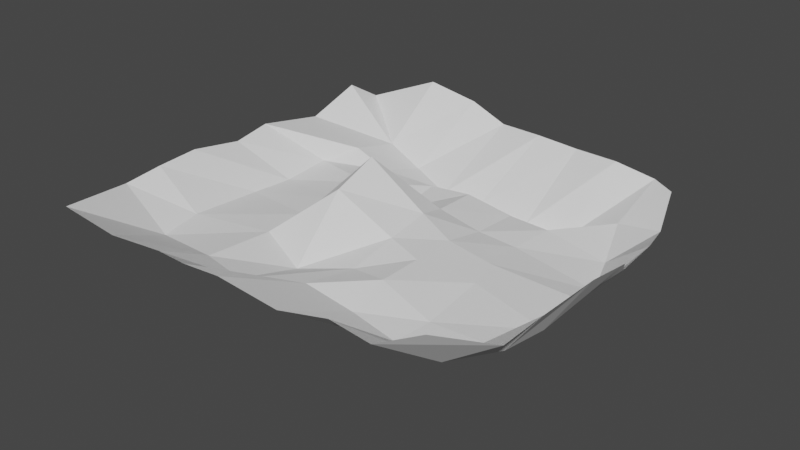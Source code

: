 # Source: terrain.blend  (saved by Blender 2.92.15; exported with 4.5.12 LTS)
import bpy
from mathutils import Matrix  # noqa: F401  (used for matrix-valued properties, if any)

bpy.ops.wm.read_factory_settings(use_empty=True)
scene = bpy.context.scene
scene.name = 'Scene'

# ---- world
world_world = bpy.data.worlds.new('World'); scene.world = world_world
world_world.use_nodes = True; world_world.node_tree.nodes.clear()
_N = world_world.node_tree.nodes; _L = world_world.node_tree.links
n0 = _N.new('ShaderNodeOutputWorld'); n0.name = 'World Output'; n0.location = (300, 300)
n1 = _N.new('ShaderNodeBackground'); n1.name = 'Background'; n1.location = (10, 300)
n1.inputs[0].default_value = (0.05088, 0.05088, 0.05088, 1.0)
_L.new(n1.outputs[0], n0.inputs[0])
n0.is_active_output = True
world_world.color = (0.05088, 0.05088, 0.05088)
world_world.use_sun_shadow = False
world_world.sun_shadow_jitter_overblur = 0.0

# ---- meshes
me_plane = bpy.data.meshes.new('Plane')
me_plane.from_pydata([(-1.016, -1.286, 0.2741), (0.895, -0.9946, 0.2111), (-1.028, 0.9278, 0.185), (0.9313, 0.9706, 0.1177), (-1.132, -0.1071, 0.1909), (-0.1047, -1.175, 0.186), (1.15, 0.1081, 0.1455), (0.06763, 1.055, 0.1726), (0.04187, 0.05698, 0.05973), (-1.137, -0.6402, 0.2251), (0.4323, -1.057, 0.128), (1.092, 0.4559, 0.07152), (-0.3908, 1.06, 0.2616), (-1.133, 0.5066, 0.1498), (-0.518, -1.162, 0.1611), (1.131, -0.5206, 0.1682), (0.5747, 1.023, 0.1686), (-0.01089, 0.5113, -0.01562), (0.0321, -0.4595, -0.03691), (-0.5, 0.0, 0.0), (0.5, 0.0, -0.04103), (0.5592, -0.5409, -0.08508), (-0.5, -0.5, 0.0), (-0.5744, 0.4895, -0.03004), (0.5, 0.5, -0.05849), (-1.153, -0.8437, 0.1937), (0.6841, -1.079, 0.1211), (1.0, 0.75, 0.0), (-0.6545, 1.011, 0.3337), (-1.137, 0.1102, 0.2243), (-0.2573, -1.233, 0.2187), (1.193, -0.2438, 0.2343), (0.3091, 1.058, 0.1566), (-0.08722, 0.7059, -0.1842), (0.04912, -0.1995, 0.0284), (-0.9119, 0.05424, -0.03243), (0.25, 0.0, 0.0), (-1.137, -0.4056, 0.2388), (0.1902, -1.117, 0.1038), (1.092, 0.2152, 0.0463), (-0.1943, 1.083, 0.1643), (-1.095, 0.7869, 0.2754), (-0.7148, -1.26, 0.2139), (1.104, -0.7643, 0.1325), (0.7954, 1.048, 0.1221), (0.0, 0.25, 0.0), (0.0, -0.75, 0.0), (-0.25, 0.0, 0.3092), (0.9469, 0.06385, -0.09371), (0.5468, -0.1849, -0.04804), (0.5256, -0.7462, -0.09838), (0.25, -0.5, 0.0), (0.94, -0.5041, -0.09403), (-0.5, -0.25, 0.0), (-0.517, -0.8787, 0.01688), (-0.9206, -0.6042, 0.004052), (-0.2342, -0.5753, -0.08285), (-0.5428, 0.7395, -0.09505), (-0.5, 0.25, 0.0), (-0.7698, 0.474, 0.05883), (-0.25, 0.5, -0.03429), (0.447, 0.752, -0.2328), (0.4623, 0.2646, -0.07278), (0.2531, 0.5232, -0.06446), (0.8457, 0.4967, -0.1241), (0.9372, 0.2402, -0.1335), (0.25, 0.25, -0.05038), (0.2222, 0.7268, -0.2004), (-0.25, 0.25, -0.07234), (-0.8905, 0.312, 0.002005), (-0.75, 0.75, 0.0), (-0.2668, -0.9122, 0.0002916), (-0.8826, -0.8409, -0.01007), (-0.9268, -0.1856, -0.02502), (0.7942, -0.7576, -0.08486), (0.2574, -0.7216, -0.06416), (0.25, -0.25, 0.0), (0.9745, -0.2525, -0.09848), (-0.25, -0.25, 0.2185), (-0.3054, 0.6779, -0.1572), (0.7404, 0.7914, -0.05545)], [], [(80, 27, 3, 44), (79, 33, 7, 40), (78, 34, 8, 47), (77, 31, 6, 48), (76, 49, 20, 36), (75, 50, 21, 51), (74, 43, 15, 52), (73, 53, 19, 35), (72, 54, 22, 55), (71, 46, 18, 56), (70, 57, 12, 28), (69, 58, 23, 59), (68, 45, 17, 60), (67, 61, 16, 32), (66, 62, 24, 63), (65, 39, 11, 64), (62, 65, 64, 24), (20, 48, 65, 62), (48, 6, 39, 65), (45, 66, 63, 17), (8, 36, 66, 45), (36, 20, 62, 66), (33, 67, 32, 7), (17, 63, 67, 33), (63, 24, 61, 67), (58, 68, 60, 23), (19, 47, 68, 58), (47, 8, 45, 68), (29, 69, 59, 13), (4, 35, 69, 29), (35, 19, 58, 69), (41, 70, 28, 2), (13, 59, 70, 41), (59, 23, 57, 70), (54, 71, 56, 22), (14, 30, 71, 54), (30, 5, 46, 71), (25, 72, 55, 9), (0, 42, 72, 25), (42, 14, 54, 72), (37, 73, 35, 4), (9, 55, 73, 37), (55, 22, 53, 73), (50, 74, 52, 21), (10, 26, 74, 50), (26, 1, 43, 74), (46, 75, 51, 18), (5, 38, 75, 46), (38, 10, 50, 75), (34, 76, 36, 8), (18, 51, 76, 34), (51, 21, 49, 76), (49, 77, 48, 20), (21, 52, 77, 49), (52, 15, 31, 77), (53, 78, 47, 19), (22, 56, 78, 53), (56, 18, 34, 78), (57, 79, 40, 12), (23, 60, 79, 57), (60, 17, 33, 79), (61, 80, 44, 16), (24, 64, 80, 61), (64, 11, 27, 80)])
_uv = me_plane.uv_layers.new(name='UVMap')
_uv.uv.foreach_set('vector', [0.875, 0.875, 1.0, 0.875, 1.0, 1.0, 0.875, 1.0, 0.375, 0.875, 0.5, 0.875, 0.5, 1.0, 0.375, 1.0, 0.375, 0.375, 0.5, 0.375, 0.5, 0.5, 0.375, 0.5, 0.875, 0.375, 1.0, 0.375, 1.0, 0.5, 0.875, 0.5, 0.625, 0.375, 0.75, 0.375, 0.75, 0.5, 0.625, 0.5, 0.625, 0.125, 0.75, 0.125, 0.75, 0.25, 0.625, 0.25, 0.875, 0.125, 1.0, 0.125, 1.0, 0.25, 0.875, 0.25, 0.125, 0.375, 0.25, 0.375, 0.25, 0.5, 0.125, 0.5, 0.125, 0.125, 0.25, 0.125, 0.25, 0.25, 0.125, 0.25, 0.375, 0.125, 0.5, 0.125, 0.5, 0.25, 0.375, 0.25, 0.125, 0.875, 0.25, 0.875, 0.25, 1.0, 0.125, 1.0, 0.125, 0.625, 0.25, 0.625, 0.25, 0.75, 0.125, 0.75, 0.375, 0.625, 0.5, 0.625, 0.5, 0.75, 0.375, 0.75, 0.625, 0.875, 0.75, 0.875, 0.75, 1.0, 0.625, 1.0, 0.625, 0.625, 0.75, 0.625, 0.75, 0.75, 0.625, 0.75, 0.875, 0.625, 1.0, 0.625, 1.0, 0.75, 0.875, 0.75, 0.75, 0.625, 0.875, 0.625, 0.875, 0.75, 0.75, 0.75, 0.75, 0.5, 0.875, 0.5, 0.875, 0.625, 0.75, 0.625, 0.875, 0.5, 1.0, 0.5, 1.0, 0.625, 0.875, 0.625, 0.5, 0.625, 0.625, 0.625, 0.625, 0.75, 0.5, 0.75, 0.5, 0.5, 0.625, 0.5, 0.625, 0.625, 0.5, 0.625, 0.625, 0.5, 0.75, 0.5, 0.75, 0.625, 0.625, 0.625, 0.5, 0.875, 0.625, 0.875, 0.625, 1.0, 0.5, 1.0, 0.5, 0.75, 0.625, 0.75, 0.625, 0.875, 0.5, 0.875, 0.625, 0.75, 0.75, 0.75, 0.75, 0.875, 0.625, 0.875, 0.25, 0.625, 0.375, 0.625, 0.375, 0.75, 0.25, 0.75, 0.25, 0.5, 0.375, 0.5, 0.375, 0.625, 0.25, 0.625, 0.375, 0.5, 0.5, 0.5, 0.5, 0.625, 0.375, 0.625, 0.0, 0.625, 0.125, 0.625, 0.125, 0.75, 0.0, 0.75, 0.0, 0.5, 0.125, 0.5, 0.125, 0.625, 0.0, 0.625, 0.125, 0.5, 0.25, 0.5, 0.25, 0.625, 0.125, 0.625, 0.0, 0.875, 0.125, 0.875, 0.125, 1.0, 0.0, 1.0, 0.0, 0.75, 0.125, 0.75, 0.125, 0.875, 0.0, 0.875, 0.125, 0.75, 0.25, 0.75, 0.25, 0.875, 0.125, 0.875, 0.25, 0.125, 0.375, 0.125, 0.375, 0.25, 0.25, 0.25, 0.25, 0.0, 0.375, 0.0, 0.375, 0.125, 0.25, 0.125, 0.375, 0.0, 0.5, 0.0, 0.5, 0.125, 0.375, 0.125, 0.0, 0.125, 0.125, 0.125, 0.125, 0.25, 0.0, 0.25, 0.0, 0.0, 0.125, 0.0, 0.125, 0.125, 0.0, 0.125, 0.125, 0.0, 0.25, 0.0, 0.25, 0.125, 0.125, 0.125, 0.0, 0.375, 0.125, 0.375, 0.125, 0.5, 0.0, 0.5, 0.0, 0.25, 0.125, 0.25, 0.125, 0.375, 0.0, 0.375, 0.125, 0.25, 0.25, 0.25, 0.25, 0.375, 0.125, 0.375, 0.75, 0.125, 0.875, 0.125, 0.875, 0.25, 0.75, 0.25, 0.75, 0.0, 0.875, 0.0, 0.875, 0.125, 0.75, 0.125, 0.875, 0.0, 1.0, 0.0, 1.0, 0.125, 0.875, 0.125, 0.5, 0.125, 0.625, 0.125, 0.625, 0.25, 0.5, 0.25, 0.5, 0.0, 0.625, 0.0, 0.625, 0.125, 0.5, 0.125, 0.625, 0.0, 0.75, 0.0, 0.75, 0.125, 0.625, 0.125, 0.5, 0.375, 0.625, 0.375, 0.625, 0.5, 0.5, 0.5, 0.5, 0.25, 0.625, 0.25, 0.625, 0.375, 0.5, 0.375, 0.625, 0.25, 0.75, 0.25, 0.75, 0.375, 0.625, 0.375, 0.75, 0.375, 0.875, 0.375, 0.875, 0.5, 0.75, 0.5, 0.75, 0.25, 0.875, 0.25, 0.875, 0.375, 0.75, 0.375, 0.875, 0.25, 1.0, 0.25, 1.0, 0.375, 0.875, 0.375, 0.25, 0.375, 0.375, 0.375, 0.375, 0.5, 0.25, 0.5, 0.25, 0.25, 0.375, 0.25, 0.375, 0.375, 0.25, 0.375, 0.375, 0.25, 0.5, 0.25, 0.5, 0.375, 0.375, 0.375, 0.25, 0.875, 0.375, 0.875, 0.375, 1.0, 0.25, 1.0, 0.25, 0.75, 0.375, 0.75, 0.375, 0.875, 0.25, 0.875, 0.375, 0.75, 0.5, 0.75, 0.5, 0.875, 0.375, 0.875, 0.75, 0.875, 0.875, 0.875, 0.875, 1.0, 0.75, 1.0, 0.75, 0.75, 0.875, 0.75, 0.875, 0.875, 0.75, 0.875, 0.875, 0.75, 1.0, 0.75, 1.0, 0.875, 0.875, 0.875])
_ca = me_plane.color_attributes.new('Col', 'BYTE_COLOR', 'CORNER')
_ca.data.foreach_set('color', [0.02519, 0.3185, 0.0137, 1.0, 0.314, 0.1529, 0.02519, 1.0, 0.2918, 0.1714, 0.0319, 1.0, 0.2623, 0.1812, 0.02315, 1.0, 0.009134, 0.4179, 0.004777, 1.0, 0.02519, 0.3185, 0.0137, 1.0, 0.314, 0.1529, 0.02519, 1.0, 0.3185, 0.15, 0.02519, 1.0, 0.6939, 1.0, 0.8963, 1.0, 0.02519, 0.3185, 0.0137, 1.0, 0.02624, 0.3185, 0.01521, 1.0, 0.5972, 0.7991, 0.6867, 1.0, 0.05951, 0.2874, 0.01161, 1.0, 0.3185, 0.15, 0.02519, 1.0, 0.3185, 0.15, 0.02519, 1.0, 0.02519, 0.3185, 0.0137, 1.0, 0.02519, 0.3185, 0.0137, 1.0, 0.02519, 0.3185, 0.0137, 1.0, 0.02519, 0.3185, 0.0137, 1.0, 0.01033, 0.4072, 0.006049, 1.0, 0.02519, 0.3185, 0.0137, 1.0, 0.02519, 0.3185, 0.0137, 1.0, 0.02029, 0.3467, 0.01096, 1.0, 0.02315, 0.3325, 0.01229, 1.0, 0.02519, 0.3185, 0.0137, 1.0, 0.3185, 0.15, 0.02519, 1.0, 0.3185, 0.15, 0.02519, 1.0, 0.02519, 0.3185, 0.0137, 1.0, 0.02519, 0.3185, 0.0137, 1.0, 0.02519, 0.3185, 0.0137, 1.0, 0.02519, 0.3185, 0.0137, 1.0, 0.02519, 0.3185, 0.0137, 1.0, 0.02519, 0.3185, 0.0137, 1.0, 0.004025, 0.4508, 0.0009106, 1.0, 0.02519, 0.3185, 0.0137, 1.0, 0.02624, 0.3185, 0.01444, 1.0, 0.02519, 0.3185, 0.0137, 1.0, 0.0319, 0.3231, 0.02029, 1.0, 0.02519, 0.3185, 0.0137, 1.0, 0.003677, 0.4508, 0.0003035, 1.0, 0.02519, 0.3185, 0.0137, 1.0, 0.02519, 0.3185, 0.0137, 1.0, 0.3185, 0.15, 0.02519, 1.0, 0.3185, 0.15, 0.02519, 1.0, 0.02519, 0.3185, 0.0137, 1.0, 0.02732, 0.3231, 0.016, 1.0, 0.01229, 0.3968, 0.006512, 1.0, 0.05613, 0.3419, 0.04519, 1.0, 0.02519, 0.3185, 0.0137, 1.0, 0.02519, 0.3185, 0.0137, 1.0, 0.02519, 0.3185, 0.0137, 1.0, 0.02519, 0.3185, 0.0137, 1.0, 0.02519, 0.3185, 0.0137, 1.0, 0.03434, 0.3278, 0.02315, 1.0, 0.314, 0.1529, 0.02519, 1.0, 0.314, 0.1529, 0.02519, 1.0, 0.02029, 0.3467, 0.01161, 1.0, 0.02624, 0.3231, 0.01444, 1.0, 0.02519, 0.3185, 0.0137, 1.0, 0.02519, 0.3185, 0.0137, 1.0, 0.02519, 0.3185, 0.0137, 1.0, 0.3185, 0.15, 0.02519, 1.0, 0.3185, 0.15, 0.02519, 1.0, 0.02519, 0.3185, 0.0137, 1.0, 0.02624, 0.3231, 0.01444, 1.0, 0.02519, 0.3185, 0.0137, 1.0, 0.02519, 0.3185, 0.0137, 1.0, 0.02519, 0.3185, 0.0137, 1.0, 0.02519, 0.3185, 0.0137, 1.0, 0.02519, 0.3185, 0.0137, 1.0, 0.02519, 0.3185, 0.0137, 1.0, 0.02624, 0.3231, 0.01444, 1.0, 0.02519, 0.3185, 0.0137, 1.0, 0.3185, 0.15, 0.02519, 1.0, 0.3185, 0.15, 0.02519, 1.0, 0.02519, 0.3185, 0.0137, 1.0, 0.02519, 0.3185, 0.0137, 1.0, 0.02029, 0.3467, 0.01161, 1.0, 0.02519, 0.3185, 0.0137, 1.0, 0.02519, 0.3185, 0.0137, 1.0, 0.02624, 0.3185, 0.01521, 1.0, 0.01033, 0.4072, 0.006049, 1.0, 0.02029, 0.3467, 0.01161, 1.0, 0.02519, 0.3185, 0.0137, 1.0, 0.01033, 0.4072, 0.006049, 1.0, 0.02519, 0.3185, 0.0137, 1.0, 0.02624, 0.3231, 0.01444, 1.0, 0.02029, 0.3467, 0.01161, 1.0, 0.02519, 0.3185, 0.0137, 1.0, 0.02519, 0.3185, 0.0137, 1.0, 0.314, 0.1529, 0.02519, 1.0, 0.314, 0.1529, 0.02519, 1.0, 0.02519, 0.3185, 0.0137, 1.0, 0.02519, 0.3185, 0.0137, 1.0, 0.02519, 0.3185, 0.0137, 1.0, 0.02519, 0.3185, 0.0137, 1.0, 0.02519, 0.3185, 0.0137, 1.0, 0.02519, 0.3185, 0.0137, 1.0, 0.03434, 0.3278, 0.02315, 1.0, 0.02519, 0.3185, 0.0137, 1.0, 0.02732, 0.3231, 0.016, 1.0, 0.02519, 0.3185, 0.0137, 1.0, 0.02519, 0.3185, 0.0137, 1.0, 0.01229, 0.3968, 0.006512, 1.0, 0.02519, 0.3185, 0.0137, 1.0, 0.5972, 0.7991, 0.6867, 1.0, 0.02519, 0.3185, 0.0137, 1.0, 0.02732, 0.3231, 0.016, 1.0, 0.5972, 0.7991, 0.6867, 1.0, 0.02624, 0.3185, 0.01521, 1.0, 0.02519, 0.3185, 0.0137, 1.0, 0.02519, 0.3185, 0.0137, 1.0, 0.3185, 0.1529, 0.02624, 1.0, 0.02519, 0.3185, 0.0137, 1.0, 0.05613, 0.3419, 0.04519, 1.0, 0.3185, 0.15, 0.02519, 1.0, 0.3185, 0.15, 0.02519, 1.0, 0.02519, 0.3185, 0.0137, 1.0, 0.02519, 0.3185, 0.0137, 1.0, 0.3185, 0.1529, 0.02624, 1.0, 0.02519, 0.3185, 0.0137, 1.0, 0.02519, 0.3185, 0.0137, 1.0, 0.02732, 0.3231, 0.016, 1.0, 0.02519, 0.3185, 0.0137, 1.0, 0.3185, 0.15, 0.02519, 1.0, 0.02519, 0.3185, 0.0137, 1.0, 0.3185, 0.15, 0.02519, 1.0, 0.3185, 0.15, 0.02519, 1.0, 0.3185, 0.15, 0.02519, 1.0, 0.05613, 0.3419, 0.04519, 1.0, 0.02519, 0.3185, 0.0137, 1.0, 0.3185, 0.15, 0.02519, 1.0, 0.05613, 0.3419, 0.04519, 1.0, 0.01229, 0.3968, 0.006512, 1.0, 0.02519, 0.3185, 0.0137, 1.0, 0.02519, 0.3185, 0.0137, 1.0, 0.004025, 0.4508, 0.0009106, 1.0, 0.02519, 0.3185, 0.0137, 1.0, 0.003677, 0.4508, 0.0003035, 1.0, 0.02519, 0.3185, 0.0137, 1.0, 0.3185, 0.15, 0.02519, 1.0, 0.3185, 0.15, 0.02519, 1.0, 0.02519, 0.3185, 0.0137, 1.0, 0.004025, 0.4508, 0.0009106, 1.0, 0.3185, 0.15, 0.02519, 1.0, 0.3185, 0.15, 0.02519, 1.0, 0.0319, 0.3231, 0.02029, 1.0, 0.02519, 0.3185, 0.0137, 1.0, 0.3185, 0.15, 0.02519, 1.0, 0.02519, 0.3185, 0.0137, 1.0, 0.02624, 0.3185, 0.01444, 1.0, 0.3185, 0.15, 0.02519, 1.0, 0.2918, 0.162, 0.02416, 1.0, 0.3185, 0.15, 0.02519, 1.0, 0.02519, 0.3185, 0.0137, 1.0, 0.3185, 0.15, 0.02519, 1.0, 0.3185, 0.15, 0.02519, 1.0, 0.3185, 0.15, 0.02519, 1.0, 0.004025, 0.4508, 0.0009106, 1.0, 0.02519, 0.3185, 0.0137, 1.0, 0.3185, 0.15, 0.02519, 1.0, 0.02519, 0.3185, 0.0137, 1.0, 0.02519, 0.3185, 0.0137, 1.0, 0.3185, 0.15, 0.02519, 1.0, 0.3185, 0.15, 0.02519, 1.0, 0.02624, 0.3185, 0.01444, 1.0, 0.02519, 0.3185, 0.0137, 1.0, 0.3185, 0.15, 0.02519, 1.0, 0.02624, 0.3185, 0.01444, 1.0, 0.02519, 0.3185, 0.0137, 1.0, 0.02519, 0.3185, 0.0137, 1.0, 0.02519, 0.3185, 0.0137, 1.0, 0.02519, 0.3185, 0.0137, 1.0, 0.02519, 0.3185, 0.0137, 1.0, 0.02519, 0.3185, 0.0137, 1.0, 0.02029, 0.3467, 0.01096, 1.0, 0.305, 0.1559, 0.02416, 1.0, 0.3185, 0.15, 0.02519, 1.0, 0.02519, 0.3185, 0.0137, 1.0, 0.02519, 0.3185, 0.0137, 1.0, 0.3185, 0.15, 0.02519, 1.0, 0.3185, 0.15, 0.02519, 1.0, 0.3185, 0.15, 0.02519, 1.0, 0.02519, 0.3185, 0.0137, 1.0, 0.0319, 0.3231, 0.02029, 1.0, 0.02519, 0.3185, 0.0137, 1.0, 0.02315, 0.3325, 0.01229, 1.0, 0.02519, 0.3185, 0.0137, 1.0, 0.3185, 0.15, 0.02519, 1.0, 0.3185, 0.15, 0.02519, 1.0, 0.02519, 0.3185, 0.0137, 1.0, 0.0319, 0.3231, 0.02029, 1.0, 0.3185, 0.15, 0.02519, 1.0, 0.305, 0.1559, 0.02416, 1.0, 0.02519, 0.3185, 0.0137, 1.0, 0.02519, 0.3185, 0.0137, 1.0, 0.02519, 0.3185, 0.0137, 1.0, 0.02519, 0.3185, 0.0137, 1.0, 0.01033, 0.4072, 0.006049, 1.0, 0.02624, 0.3185, 0.01521, 1.0, 0.02519, 0.3185, 0.0137, 1.0, 0.02315, 0.3325, 0.01229, 1.0, 0.02519, 0.3185, 0.0137, 1.0, 0.02519, 0.3185, 0.0137, 1.0, 0.02315, 0.3325, 0.01229, 1.0, 0.02029, 0.3467, 0.01096, 1.0, 0.02519, 0.3185, 0.0137, 1.0, 0.02519, 0.3185, 0.0137, 1.0, 0.02519, 0.3185, 0.0137, 1.0, 0.05951, 0.2874, 0.01161, 1.0, 0.02519, 0.3185, 0.0137, 1.0, 0.02519, 0.3185, 0.0137, 1.0, 0.02029, 0.3467, 0.01096, 1.0, 0.02519, 0.3185, 0.0137, 1.0, 0.05951, 0.2874, 0.01161, 1.0, 0.02519, 0.3185, 0.0137, 1.0, 0.02519, 0.3185, 0.0137, 1.0, 0.3185, 0.15, 0.02519, 1.0, 0.3185, 0.15, 0.02519, 1.0, 0.05951, 0.2874, 0.01161, 1.0, 0.02519, 0.3185, 0.0137, 1.0, 0.6939, 1.0, 0.8963, 1.0, 0.5972, 0.7991, 0.6867, 1.0, 0.02519, 0.3185, 0.0137, 1.0, 0.02519, 0.3185, 0.0137, 1.0, 0.003677, 0.4508, 0.0003035, 1.0, 0.6939, 1.0, 0.8963, 1.0, 0.02519, 0.3185, 0.0137, 1.0, 0.003677, 0.4508, 0.0003035, 1.0, 0.02519, 0.3185, 0.0137, 1.0, 0.02519, 0.3185, 0.0137, 1.0, 0.6939, 1.0, 0.8963, 1.0, 0.02519, 0.3185, 0.0137, 1.0, 0.009134, 0.4179, 0.004777, 1.0, 0.3185, 0.15, 0.02519, 1.0, 0.3185, 0.15, 0.02519, 1.0, 0.01229, 0.3968, 0.006512, 1.0, 0.02519, 0.3185, 0.0137, 1.0, 0.009134, 0.4179, 0.004777, 1.0, 0.02519, 0.3185, 0.0137, 1.0, 0.02519, 0.3185, 0.0137, 1.0, 0.02519, 0.3185, 0.0137, 1.0, 0.02519, 0.3185, 0.0137, 1.0, 0.009134, 0.4179, 0.004777, 1.0, 0.03434, 0.3278, 0.02315, 1.0, 0.02519, 0.3185, 0.0137, 1.0, 0.2623, 0.1812, 0.02315, 1.0, 0.314, 0.1529, 0.02519, 1.0, 0.02519, 0.3185, 0.0137, 1.0, 0.02519, 0.3185, 0.0137, 1.0, 0.02519, 0.3185, 0.0137, 1.0, 0.03434, 0.3278, 0.02315, 1.0, 0.02519, 0.3185, 0.0137, 1.0, 0.3185, 0.15, 0.02519, 1.0, 0.314, 0.1529, 0.02519, 1.0, 0.02519, 0.3185, 0.0137, 1.0])
me_plane.use_remesh_fix_poles = True
me_plane.use_remesh_preserve_attributes = False
me_plane.use_mirror_vertex_groups = False
me_plane.update()

# ---- objects
ob_plane = bpy.data.objects.new('Plane', me_plane)

# ---- transforms, parenting, visibility, modifiers, constraints
ob_plane.location = (-0.02301, -0.06033, 0.03624)
ob_plane.scale = (6.363, 6.363, 6.363)
ob_plane.lineart.crease_threshold = 0.0

# ---- collection membership
scene.collection.objects.link(ob_plane)

# ---- scene / render settings (as saved in the file)
scene.frame_start = 1; scene.frame_end = 250; scene.frame_set(1)
scene.render.engine = 'BLENDER_EEVEE_NEXT'
scene.cycles.use_denoising = False
scene.cycles.samples = 128
scene.cycles.sampling_pattern = 'TABULATED_SOBOL'
scene.cycles.use_adaptive_sampling = False
scene.cycles.use_light_tree = False
scene.view_settings.view_transform = 'Filmic'
bpy.context.view_layer.update()

# ---- added for rendering (the .blend has no active camera and no usable light): camera, sun
cam_auto = bpy.data.cameras.new('AutoCamera')
cam_auto.lens = 50.0
cam_auto.sensor_width = 36.0
cam_auto.clip_end = 1000.0
ob_auto_camera = bpy.data.objects.new('AutoCamera', cam_auto)
scene.collection.objects.link(ob_auto_camera)
ob_auto_camera.location = (20.0184, -24.605, 16.2899)
ob_auto_camera.rotation_euler = (1.09748, -7.21219e-08, 0.694738)
scene.camera = ob_auto_camera
light_auto_sun = bpy.data.lights.new('AutoSun', 'SUN')
light_auto_sun.energy = 3.0
light_auto_sun.angle = 0.0523599
ob_auto_sun = bpy.data.objects.new('AutoSun', light_auto_sun)
scene.collection.objects.link(ob_auto_sun)
ob_auto_sun.rotation_euler = (0.872665, 0.174533, 0.523599)
bpy.context.view_layer.update()
